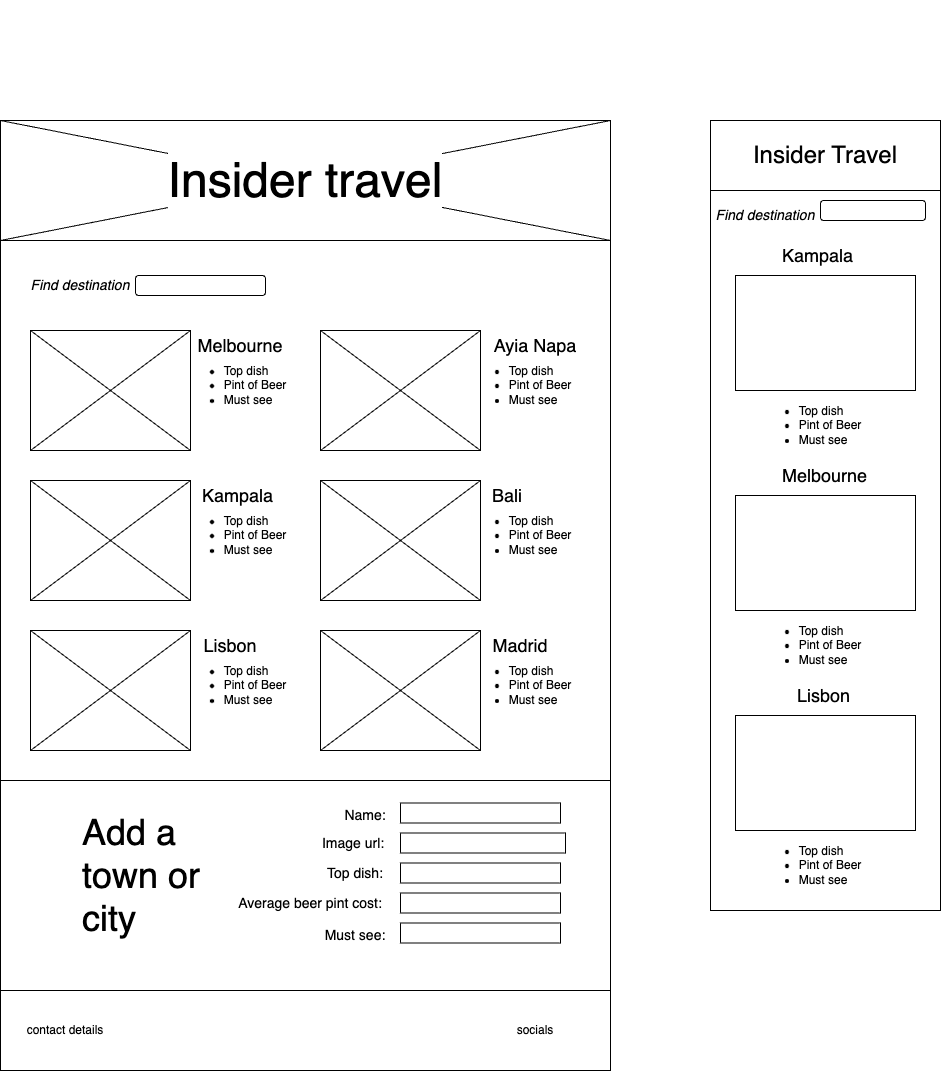

The diagram above was exported from draw.io. Its source (the exported page's mxGraphModel, read from the mxfile embedded in the PNG):
<mxGraphModel dx="1749" dy="3941" grid="1" gridSize="10" guides="1" tooltips="1" connect="1" arrows="1" fold="1" page="1" pageScale="1" pageWidth="1500" pageHeight="3000" math="0" shadow="0">
  <root>
    <mxCell id="0" />
    <mxCell id="1" parent="0" />
    <mxCell id="bQK2k7KK9WCtxZDfbBg9-13" value="" style="rounded=0;whiteSpace=wrap;html=1;" vertex="1" parent="1">
      <mxGeometry x="430" y="80" width="610" height="870" as="geometry" />
    </mxCell>
    <mxCell id="bQK2k7KK9WCtxZDfbBg9-4" value="" style="endArrow=none;html=1;rounded=0;" edge="1" parent="1" target="bQK2k7KK9WCtxZDfbBg9-2">
      <mxGeometry width="50" height="50" relative="1" as="geometry">
        <mxPoint x="430" y="200" as="sourcePoint" />
        <mxPoint x="480" y="150" as="targetPoint" />
      </mxGeometry>
    </mxCell>
    <mxCell id="bQK2k7KK9WCtxZDfbBg9-8" value="" style="rounded=0;whiteSpace=wrap;html=1;" vertex="1" parent="1">
      <mxGeometry x="460" y="290" width="160" height="120" as="geometry" />
    </mxCell>
    <mxCell id="bQK2k7KK9WCtxZDfbBg9-14" value="" style="rounded=0;whiteSpace=wrap;html=1;" vertex="1" parent="1">
      <mxGeometry x="750" y="290" width="160" height="120" as="geometry" />
    </mxCell>
    <mxCell id="bQK2k7KK9WCtxZDfbBg9-15" value="" style="rounded=0;whiteSpace=wrap;html=1;" vertex="1" parent="1">
      <mxGeometry x="460" y="440" width="160" height="120" as="geometry" />
    </mxCell>
    <mxCell id="bQK2k7KK9WCtxZDfbBg9-16" value="" style="rounded=0;whiteSpace=wrap;html=1;" vertex="1" parent="1">
      <mxGeometry x="750" y="440" width="160" height="120" as="geometry" />
    </mxCell>
    <mxCell id="bQK2k7KK9WCtxZDfbBg9-17" value="" style="rounded=0;whiteSpace=wrap;html=1;" vertex="1" parent="1">
      <mxGeometry x="460" y="590" width="160" height="120" as="geometry" />
    </mxCell>
    <mxCell id="bQK2k7KK9WCtxZDfbBg9-18" value="" style="rounded=0;whiteSpace=wrap;html=1;" vertex="1" parent="1">
      <mxGeometry x="750" y="590" width="160" height="120" as="geometry" />
    </mxCell>
    <mxCell id="bQK2k7KK9WCtxZDfbBg9-19" value="&lt;font style=&quot;font-size: 18px;&quot;&gt;Melbourne&lt;/font&gt;" style="text;strokeColor=none;align=center;fillColor=none;html=1;verticalAlign=middle;whiteSpace=wrap;rounded=0;" vertex="1" parent="1">
      <mxGeometry x="640" y="290" width="60" height="30" as="geometry" />
    </mxCell>
    <mxCell id="bQK2k7KK9WCtxZDfbBg9-20" value="&lt;font style=&quot;font-size: 18px;&quot;&gt;Ayia Napa&lt;/font&gt;" style="text;strokeColor=none;align=center;fillColor=none;html=1;verticalAlign=middle;whiteSpace=wrap;rounded=0;" vertex="1" parent="1">
      <mxGeometry x="920" y="290" width="90" height="30" as="geometry" />
    </mxCell>
    <mxCell id="bQK2k7KK9WCtxZDfbBg9-21" value="&lt;font style=&quot;font-size: 18px;&quot;&gt;Kampala&lt;/font&gt;" style="text;strokeColor=none;align=left;fillColor=none;html=1;verticalAlign=middle;whiteSpace=wrap;rounded=0;" vertex="1" parent="1">
      <mxGeometry x="630" y="440" width="60" height="30" as="geometry" />
    </mxCell>
    <mxCell id="bQK2k7KK9WCtxZDfbBg9-22" value="&lt;span style=&quot;font-size: 18px;&quot;&gt;Bali&lt;/span&gt;" style="text;strokeColor=none;align=left;fillColor=none;html=1;verticalAlign=middle;whiteSpace=wrap;rounded=0;" vertex="1" parent="1">
      <mxGeometry x="920" y="440" width="60" height="30" as="geometry" />
    </mxCell>
    <mxCell id="bQK2k7KK9WCtxZDfbBg9-23" value="&lt;span style=&quot;font-size: 18px;&quot;&gt;Lisbon&lt;/span&gt;" style="text;strokeColor=none;align=center;fillColor=none;html=1;verticalAlign=middle;whiteSpace=wrap;rounded=0;" vertex="1" parent="1">
      <mxGeometry x="630" y="590" width="60" height="30" as="geometry" />
    </mxCell>
    <mxCell id="bQK2k7KK9WCtxZDfbBg9-24" value="&lt;span style=&quot;font-size: 18px;&quot;&gt;Madrid&lt;/span&gt;" style="text;strokeColor=none;align=center;fillColor=none;html=1;verticalAlign=middle;whiteSpace=wrap;rounded=0;" vertex="1" parent="1">
      <mxGeometry x="920" y="590" width="60" height="30" as="geometry" />
    </mxCell>
    <mxCell id="bQK2k7KK9WCtxZDfbBg9-25" value="&lt;ul&gt;&lt;li style=&quot;text-align: left;&quot;&gt;&lt;span style=&quot;background-color: initial;&quot;&gt;Top dish&lt;/span&gt;&lt;/li&gt;&lt;li style=&quot;text-align: left;&quot;&gt;&lt;span style=&quot;background-color: initial;&quot;&gt;Pint of Beer&lt;/span&gt;&lt;/li&gt;&lt;li style=&quot;text-align: left;&quot;&gt;Must see&lt;/li&gt;&lt;/ul&gt;" style="text;strokeColor=none;align=center;fillColor=none;html=1;verticalAlign=middle;whiteSpace=wrap;rounded=0;" vertex="1" parent="1">
      <mxGeometry x="610" y="330" width="110" height="30" as="geometry" />
    </mxCell>
    <mxCell id="bQK2k7KK9WCtxZDfbBg9-32" value="" style="endArrow=none;html=1;rounded=0;entryX=1;entryY=0;entryDx=0;entryDy=0;" edge="1" parent="1" target="bQK2k7KK9WCtxZDfbBg9-8">
      <mxGeometry width="50" height="50" relative="1" as="geometry">
        <mxPoint x="460" y="410" as="sourcePoint" />
        <mxPoint x="510" y="360" as="targetPoint" />
      </mxGeometry>
    </mxCell>
    <mxCell id="bQK2k7KK9WCtxZDfbBg9-33" value="" style="endArrow=none;html=1;rounded=0;entryX=1;entryY=0;entryDx=0;entryDy=0;" edge="1" parent="1">
      <mxGeometry width="50" height="50" relative="1" as="geometry">
        <mxPoint x="750" y="410" as="sourcePoint" />
        <mxPoint x="910" y="290" as="targetPoint" />
      </mxGeometry>
    </mxCell>
    <mxCell id="bQK2k7KK9WCtxZDfbBg9-34" value="" style="endArrow=none;html=1;rounded=0;entryX=1;entryY=0;entryDx=0;entryDy=0;" edge="1" parent="1">
      <mxGeometry width="50" height="50" relative="1" as="geometry">
        <mxPoint x="460" y="560" as="sourcePoint" />
        <mxPoint x="620" y="440" as="targetPoint" />
      </mxGeometry>
    </mxCell>
    <mxCell id="bQK2k7KK9WCtxZDfbBg9-35" value="" style="endArrow=none;html=1;rounded=0;entryX=1;entryY=0;entryDx=0;entryDy=0;" edge="1" parent="1">
      <mxGeometry width="50" height="50" relative="1" as="geometry">
        <mxPoint x="750" y="560" as="sourcePoint" />
        <mxPoint x="910" y="440" as="targetPoint" />
      </mxGeometry>
    </mxCell>
    <mxCell id="bQK2k7KK9WCtxZDfbBg9-37" value="" style="endArrow=none;html=1;rounded=0;entryX=1;entryY=0;entryDx=0;entryDy=0;" edge="1" parent="1">
      <mxGeometry width="50" height="50" relative="1" as="geometry">
        <mxPoint x="750" y="710" as="sourcePoint" />
        <mxPoint x="910" y="590" as="targetPoint" />
      </mxGeometry>
    </mxCell>
    <mxCell id="bQK2k7KK9WCtxZDfbBg9-38" value="" style="endArrow=none;html=1;rounded=0;exitX=0.569;exitY=0.983;exitDx=0;exitDy=0;exitPerimeter=0;entryX=0;entryY=0;entryDx=0;entryDy=0;" edge="1" parent="1" target="bQK2k7KK9WCtxZDfbBg9-8">
      <mxGeometry width="50" height="50" relative="1" as="geometry">
        <mxPoint x="620" y="410" as="sourcePoint" />
        <mxPoint x="548.96" y="352.03999999999996" as="targetPoint" />
      </mxGeometry>
    </mxCell>
    <mxCell id="bQK2k7KK9WCtxZDfbBg9-39" value="" style="endArrow=none;html=1;rounded=0;exitX=0.569;exitY=0.983;exitDx=0;exitDy=0;exitPerimeter=0;entryX=0;entryY=0;entryDx=0;entryDy=0;" edge="1" parent="1">
      <mxGeometry width="50" height="50" relative="1" as="geometry">
        <mxPoint x="910" y="410" as="sourcePoint" />
        <mxPoint x="750" y="290" as="targetPoint" />
      </mxGeometry>
    </mxCell>
    <mxCell id="bQK2k7KK9WCtxZDfbBg9-40" value="" style="endArrow=none;html=1;rounded=0;exitX=0.569;exitY=0.983;exitDx=0;exitDy=0;exitPerimeter=0;entryX=0;entryY=0;entryDx=0;entryDy=0;" edge="1" parent="1">
      <mxGeometry width="50" height="50" relative="1" as="geometry">
        <mxPoint x="910" y="560" as="sourcePoint" />
        <mxPoint x="750" y="440" as="targetPoint" />
      </mxGeometry>
    </mxCell>
    <mxCell id="bQK2k7KK9WCtxZDfbBg9-41" value="" style="endArrow=none;html=1;rounded=0;exitX=0.569;exitY=0.983;exitDx=0;exitDy=0;exitPerimeter=0;entryX=0;entryY=0;entryDx=0;entryDy=0;" edge="1" parent="1">
      <mxGeometry width="50" height="50" relative="1" as="geometry">
        <mxPoint x="620" y="560" as="sourcePoint" />
        <mxPoint x="460" y="440" as="targetPoint" />
      </mxGeometry>
    </mxCell>
    <mxCell id="bQK2k7KK9WCtxZDfbBg9-42" value="" style="endArrow=none;html=1;rounded=0;exitX=0.569;exitY=0.983;exitDx=0;exitDy=0;exitPerimeter=0;entryX=0;entryY=0;entryDx=0;entryDy=0;" edge="1" parent="1">
      <mxGeometry width="50" height="50" relative="1" as="geometry">
        <mxPoint x="620" y="710" as="sourcePoint" />
        <mxPoint x="460" y="590" as="targetPoint" />
      </mxGeometry>
    </mxCell>
    <mxCell id="bQK2k7KK9WCtxZDfbBg9-43" value="" style="endArrow=none;html=1;rounded=0;exitX=0.569;exitY=0.983;exitDx=0;exitDy=0;exitPerimeter=0;entryX=0;entryY=0;entryDx=0;entryDy=0;" edge="1" parent="1">
      <mxGeometry width="50" height="50" relative="1" as="geometry">
        <mxPoint x="910" y="710" as="sourcePoint" />
        <mxPoint x="750" y="590" as="targetPoint" />
      </mxGeometry>
    </mxCell>
    <mxCell id="bQK2k7KK9WCtxZDfbBg9-50" value="&lt;ul&gt;&lt;li style=&quot;text-align: left;&quot;&gt;&lt;span style=&quot;background-color: initial;&quot;&gt;Top dish&lt;/span&gt;&lt;/li&gt;&lt;li style=&quot;text-align: left;&quot;&gt;&lt;span style=&quot;background-color: initial;&quot;&gt;Pint of Beer&lt;/span&gt;&lt;/li&gt;&lt;li style=&quot;text-align: left;&quot;&gt;Must see&lt;/li&gt;&lt;/ul&gt;" style="text;strokeColor=none;align=center;fillColor=none;html=1;verticalAlign=middle;whiteSpace=wrap;rounded=0;" vertex="1" parent="1">
      <mxGeometry x="895" y="330" width="110" height="30" as="geometry" />
    </mxCell>
    <mxCell id="bQK2k7KK9WCtxZDfbBg9-51" value="&lt;ul&gt;&lt;li style=&quot;text-align: left;&quot;&gt;&lt;span style=&quot;background-color: initial;&quot;&gt;Top dish&lt;/span&gt;&lt;/li&gt;&lt;li style=&quot;text-align: left;&quot;&gt;&lt;span style=&quot;background-color: initial;&quot;&gt;Pint of Beer&lt;/span&gt;&lt;/li&gt;&lt;li style=&quot;text-align: left;&quot;&gt;Must see&lt;/li&gt;&lt;/ul&gt;" style="text;strokeColor=none;align=center;fillColor=none;html=1;verticalAlign=middle;whiteSpace=wrap;rounded=0;" vertex="1" parent="1">
      <mxGeometry x="610" y="480" width="110" height="30" as="geometry" />
    </mxCell>
    <mxCell id="bQK2k7KK9WCtxZDfbBg9-52" value="&lt;ul&gt;&lt;li style=&quot;text-align: left;&quot;&gt;&lt;span style=&quot;background-color: initial;&quot;&gt;Top dish&lt;/span&gt;&lt;/li&gt;&lt;li style=&quot;text-align: left;&quot;&gt;&lt;span style=&quot;background-color: initial;&quot;&gt;Pint of Beer&lt;/span&gt;&lt;/li&gt;&lt;li style=&quot;text-align: left;&quot;&gt;Must see&lt;/li&gt;&lt;/ul&gt;" style="text;strokeColor=none;align=center;fillColor=none;html=1;verticalAlign=middle;whiteSpace=wrap;rounded=0;" vertex="1" parent="1">
      <mxGeometry x="895" y="480" width="110" height="30" as="geometry" />
    </mxCell>
    <mxCell id="bQK2k7KK9WCtxZDfbBg9-53" value="&lt;ul&gt;&lt;li style=&quot;text-align: left;&quot;&gt;&lt;span style=&quot;background-color: initial;&quot;&gt;Top dish&lt;/span&gt;&lt;/li&gt;&lt;li style=&quot;text-align: left;&quot;&gt;&lt;span style=&quot;background-color: initial;&quot;&gt;Pint of Beer&lt;/span&gt;&lt;/li&gt;&lt;li style=&quot;text-align: left;&quot;&gt;Must see&lt;/li&gt;&lt;/ul&gt;" style="text;strokeColor=none;align=center;fillColor=none;html=1;verticalAlign=middle;whiteSpace=wrap;rounded=0;" vertex="1" parent="1">
      <mxGeometry x="610" y="630" width="110" height="30" as="geometry" />
    </mxCell>
    <mxCell id="bQK2k7KK9WCtxZDfbBg9-54" value="&lt;ul&gt;&lt;li style=&quot;text-align: left;&quot;&gt;&lt;span style=&quot;background-color: initial;&quot;&gt;Top dish&lt;/span&gt;&lt;/li&gt;&lt;li style=&quot;text-align: left;&quot;&gt;&lt;span style=&quot;background-color: initial;&quot;&gt;Pint of Beer&lt;/span&gt;&lt;/li&gt;&lt;li style=&quot;text-align: left;&quot;&gt;Must see&lt;/li&gt;&lt;/ul&gt;" style="text;strokeColor=none;align=center;fillColor=none;html=1;verticalAlign=middle;whiteSpace=wrap;rounded=0;" vertex="1" parent="1">
      <mxGeometry x="895" y="630" width="110" height="30" as="geometry" />
    </mxCell>
    <mxCell id="bQK2k7KK9WCtxZDfbBg9-58" value="" style="group" vertex="1" connectable="0" parent="1">
      <mxGeometry x="430" y="80" width="610" height="240" as="geometry" />
    </mxCell>
    <mxCell id="bQK2k7KK9WCtxZDfbBg9-2" value="" style="rounded=0;whiteSpace=wrap;html=1;" vertex="1" parent="bQK2k7KK9WCtxZDfbBg9-58">
      <mxGeometry width="610" height="120" as="geometry" />
    </mxCell>
    <mxCell id="bQK2k7KK9WCtxZDfbBg9-6" value="" style="endArrow=none;html=1;rounded=0;exitX=0;exitY=0;exitDx=0;exitDy=0;" edge="1" parent="bQK2k7KK9WCtxZDfbBg9-58" source="bQK2k7KK9WCtxZDfbBg9-2">
      <mxGeometry width="50" height="50" relative="1" as="geometry">
        <mxPoint x="10" y="130" as="sourcePoint" />
        <mxPoint x="610" y="120" as="targetPoint" />
      </mxGeometry>
    </mxCell>
    <mxCell id="bQK2k7KK9WCtxZDfbBg9-5" value="" style="endArrow=none;html=1;rounded=0;entryX=1;entryY=0;entryDx=0;entryDy=0;" edge="1" parent="bQK2k7KK9WCtxZDfbBg9-58" target="bQK2k7KK9WCtxZDfbBg9-2">
      <mxGeometry width="50" height="50" relative="1" as="geometry">
        <mxPoint y="120" as="sourcePoint" />
        <mxPoint x="50" y="70" as="targetPoint" />
      </mxGeometry>
    </mxCell>
    <mxCell id="bQK2k7KK9WCtxZDfbBg9-60" value="&lt;span style=&quot;font-size: 48px; background-color: rgb(255, 255, 255);&quot;&gt;Insider travel&lt;/span&gt;" style="text;strokeColor=none;align=center;fillColor=none;html=1;verticalAlign=middle;whiteSpace=wrap;rounded=0;" vertex="1" parent="bQK2k7KK9WCtxZDfbBg9-58">
      <mxGeometry x="45" y="-120" width="520" height="360" as="geometry" />
    </mxCell>
    <mxCell id="bQK2k7KK9WCtxZDfbBg9-72" value="" style="group;fillColor=#FFFFFF;" vertex="1" connectable="0" parent="1">
      <mxGeometry x="650" y="762.5" width="390" height="187.5" as="geometry" />
    </mxCell>
    <mxCell id="bQK2k7KK9WCtxZDfbBg9-74" value="" style="rounded=0;whiteSpace=wrap;html=1;fillColor=#FFFFFF;" vertex="1" parent="bQK2k7KK9WCtxZDfbBg9-72">
      <mxGeometry x="-220" y="-22.5" width="610" height="210" as="geometry" />
    </mxCell>
    <mxCell id="bQK2k7KK9WCtxZDfbBg9-62" value="" style="rounded=0;whiteSpace=wrap;html=1;" vertex="1" parent="bQK2k7KK9WCtxZDfbBg9-72">
      <mxGeometry x="180" width="160" height="20" as="geometry" />
    </mxCell>
    <mxCell id="bQK2k7KK9WCtxZDfbBg9-63" value="&lt;font style=&quot;font-size: 14px;&quot;&gt;Name:&lt;/font&gt;" style="text;strokeColor=none;align=center;fillColor=none;html=1;verticalAlign=middle;whiteSpace=wrap;rounded=0;" vertex="1" parent="bQK2k7KK9WCtxZDfbBg9-72">
      <mxGeometry x="105" width="80" height="25" as="geometry" />
    </mxCell>
    <mxCell id="bQK2k7KK9WCtxZDfbBg9-64" value="" style="rounded=0;whiteSpace=wrap;html=1;" vertex="1" parent="bQK2k7KK9WCtxZDfbBg9-72">
      <mxGeometry x="180" y="30" width="165" height="20" as="geometry" />
    </mxCell>
    <mxCell id="bQK2k7KK9WCtxZDfbBg9-65" value="&lt;font style=&quot;font-size: 14px;&quot;&gt;Image url:&amp;nbsp;&lt;/font&gt;" style="text;strokeColor=none;align=center;fillColor=none;html=1;verticalAlign=middle;whiteSpace=wrap;rounded=0;" vertex="1" parent="bQK2k7KK9WCtxZDfbBg9-72">
      <mxGeometry x="85" y="27.5" width="100" height="25" as="geometry" />
    </mxCell>
    <mxCell id="bQK2k7KK9WCtxZDfbBg9-66" value="" style="rounded=0;whiteSpace=wrap;html=1;" vertex="1" parent="bQK2k7KK9WCtxZDfbBg9-72">
      <mxGeometry x="180" y="60" width="160" height="20" as="geometry" />
    </mxCell>
    <mxCell id="bQK2k7KK9WCtxZDfbBg9-67" value="" style="rounded=0;whiteSpace=wrap;html=1;" vertex="1" parent="bQK2k7KK9WCtxZDfbBg9-72">
      <mxGeometry x="180" y="90" width="160" height="20" as="geometry" />
    </mxCell>
    <mxCell id="bQK2k7KK9WCtxZDfbBg9-68" value="" style="rounded=0;whiteSpace=wrap;html=1;" vertex="1" parent="bQK2k7KK9WCtxZDfbBg9-72">
      <mxGeometry x="180" y="120" width="160" height="20" as="geometry" />
    </mxCell>
    <mxCell id="bQK2k7KK9WCtxZDfbBg9-69" value="&lt;font style=&quot;font-size: 14px;&quot;&gt;Top dish:&lt;/font&gt;" style="text;strokeColor=none;align=center;fillColor=none;html=1;verticalAlign=middle;whiteSpace=wrap;rounded=0;" vertex="1" parent="bQK2k7KK9WCtxZDfbBg9-72">
      <mxGeometry x="95" y="57.5" width="80" height="25" as="geometry" />
    </mxCell>
    <mxCell id="bQK2k7KK9WCtxZDfbBg9-70" value="&lt;font style=&quot;font-size: 14px;&quot;&gt;Average beer pint cost:&lt;/font&gt;" style="text;strokeColor=none;align=center;fillColor=none;html=1;verticalAlign=middle;whiteSpace=wrap;rounded=0;" vertex="1" parent="bQK2k7KK9WCtxZDfbBg9-72">
      <mxGeometry y="87.5" width="180" height="25" as="geometry" />
    </mxCell>
    <mxCell id="bQK2k7KK9WCtxZDfbBg9-71" value="&lt;font style=&quot;font-size: 14px;&quot;&gt;Must see:&lt;/font&gt;" style="text;strokeColor=none;align=center;fillColor=none;html=1;verticalAlign=middle;whiteSpace=wrap;rounded=0;" vertex="1" parent="bQK2k7KK9WCtxZDfbBg9-72">
      <mxGeometry x="95" y="120" width="80" height="25" as="geometry" />
    </mxCell>
    <mxCell id="bQK2k7KK9WCtxZDfbBg9-61" value="&lt;font style=&quot;font-size: 36px;&quot;&gt;Add a town or city&lt;/font&gt;" style="text;strokeColor=none;align=left;fillColor=none;html=1;verticalAlign=middle;whiteSpace=wrap;rounded=0;" vertex="1" parent="1">
      <mxGeometry x="510" y="820" width="130" height="30" as="geometry" />
    </mxCell>
    <mxCell id="bQK2k7KK9WCtxZDfbBg9-75" value="" style="rounded=1;whiteSpace=wrap;html=1;" vertex="1" parent="1">
      <mxGeometry x="565" y="235" width="130" height="20" as="geometry" />
    </mxCell>
    <mxCell id="bQK2k7KK9WCtxZDfbBg9-76" value="&lt;span style=&quot;font-size: 14px;&quot;&gt;&lt;i&gt;Find destination&lt;/i&gt;&lt;/span&gt;" style="text;strokeColor=none;align=center;fillColor=none;html=1;verticalAlign=middle;whiteSpace=wrap;rounded=0;" vertex="1" parent="1">
      <mxGeometry x="455" y="230" width="110" height="30" as="geometry" />
    </mxCell>
    <mxCell id="bQK2k7KK9WCtxZDfbBg9-78" value="" style="endArrow=none;html=1;rounded=0;entryX=1;entryY=0;entryDx=0;entryDy=0;" edge="1" parent="1">
      <mxGeometry width="50" height="50" relative="1" as="geometry">
        <mxPoint x="460" y="710" as="sourcePoint" />
        <mxPoint x="620" y="590" as="targetPoint" />
      </mxGeometry>
    </mxCell>
    <mxCell id="bQK2k7KK9WCtxZDfbBg9-79" value="" style="rounded=0;whiteSpace=wrap;html=1;" vertex="1" parent="1">
      <mxGeometry x="430" y="950" width="610" height="80" as="geometry" />
    </mxCell>
    <mxCell id="bQK2k7KK9WCtxZDfbBg9-80" value="&lt;span style=&quot;text-align: left; background-color: initial;&quot;&gt;contact details&lt;/span&gt;" style="text;strokeColor=none;align=center;fillColor=none;html=1;verticalAlign=middle;whiteSpace=wrap;rounded=0;" vertex="1" parent="1">
      <mxGeometry x="440" y="975" width="110" height="30" as="geometry" />
    </mxCell>
    <mxCell id="bQK2k7KK9WCtxZDfbBg9-81" value="&lt;span style=&quot;text-align: left; background-color: initial;&quot;&gt;socials&lt;/span&gt;" style="text;strokeColor=none;align=center;fillColor=none;html=1;verticalAlign=middle;whiteSpace=wrap;rounded=0;" vertex="1" parent="1">
      <mxGeometry x="910" y="975" width="110" height="30" as="geometry" />
    </mxCell>
    <mxCell id="bQK2k7KK9WCtxZDfbBg9-82" value="" style="rounded=0;whiteSpace=wrap;html=1;" vertex="1" parent="1">
      <mxGeometry x="1140" y="80" width="230" height="790" as="geometry" />
    </mxCell>
    <mxCell id="bQK2k7KK9WCtxZDfbBg9-83" value="" style="rounded=0;whiteSpace=wrap;html=1;" vertex="1" parent="1">
      <mxGeometry x="1140" y="80" width="230" height="70" as="geometry" />
    </mxCell>
    <mxCell id="bQK2k7KK9WCtxZDfbBg9-89" value="&lt;font style=&quot;font-size: 24px;&quot;&gt;Insider Travel&lt;/font&gt;" style="text;strokeColor=none;align=center;fillColor=none;html=1;verticalAlign=middle;whiteSpace=wrap;rounded=0;" vertex="1" parent="1">
      <mxGeometry x="1130" y="100" width="250" height="30" as="geometry" />
    </mxCell>
    <mxCell id="bQK2k7KK9WCtxZDfbBg9-90" value="" style="rounded=1;whiteSpace=wrap;html=1;" vertex="1" parent="1">
      <mxGeometry x="1250" y="160" width="105" height="20" as="geometry" />
    </mxCell>
    <mxCell id="bQK2k7KK9WCtxZDfbBg9-91" value="&lt;i style=&quot;&quot;&gt;&lt;font style=&quot;font-size: 14px;&quot;&gt;Find destination&lt;/font&gt;&lt;/i&gt;" style="text;strokeColor=none;align=center;fillColor=none;html=1;verticalAlign=middle;whiteSpace=wrap;rounded=0;" vertex="1" parent="1">
      <mxGeometry x="1140" y="160" width="110" height="30" as="geometry" />
    </mxCell>
    <mxCell id="bQK2k7KK9WCtxZDfbBg9-92" value="" style="rounded=0;whiteSpace=wrap;html=1;" vertex="1" parent="1">
      <mxGeometry x="1165" y="235" width="180" height="115" as="geometry" />
    </mxCell>
    <mxCell id="bQK2k7KK9WCtxZDfbBg9-93" value="&lt;font style=&quot;font-size: 18px;&quot;&gt;Kampala&lt;/font&gt;" style="text;strokeColor=none;align=left;fillColor=none;html=1;verticalAlign=middle;whiteSpace=wrap;rounded=0;" vertex="1" parent="1">
      <mxGeometry x="1210" y="200" width="60" height="30" as="geometry" />
    </mxCell>
    <mxCell id="bQK2k7KK9WCtxZDfbBg9-94" value="&lt;ul&gt;&lt;li style=&quot;text-align: left;&quot;&gt;&lt;span style=&quot;background-color: initial;&quot;&gt;Top dish&lt;/span&gt;&lt;/li&gt;&lt;li style=&quot;text-align: left;&quot;&gt;&lt;span style=&quot;background-color: initial;&quot;&gt;Pint of Beer&lt;/span&gt;&lt;/li&gt;&lt;li style=&quot;text-align: left;&quot;&gt;Must see&lt;/li&gt;&lt;/ul&gt;" style="text;strokeColor=none;align=center;fillColor=none;html=1;verticalAlign=middle;whiteSpace=wrap;rounded=0;" vertex="1" parent="1">
      <mxGeometry x="1185" y="370" width="110" height="30" as="geometry" />
    </mxCell>
    <mxCell id="bQK2k7KK9WCtxZDfbBg9-99" value="" style="rounded=0;whiteSpace=wrap;html=1;" vertex="1" parent="1">
      <mxGeometry x="1165" y="455" width="180" height="115" as="geometry" />
    </mxCell>
    <mxCell id="bQK2k7KK9WCtxZDfbBg9-100" value="&lt;span style=&quot;font-size: 18px;&quot;&gt;Melbourne&lt;/span&gt;" style="text;strokeColor=none;align=left;fillColor=none;html=1;verticalAlign=middle;whiteSpace=wrap;rounded=0;" vertex="1" parent="1">
      <mxGeometry x="1210" y="420" width="60" height="30" as="geometry" />
    </mxCell>
    <mxCell id="bQK2k7KK9WCtxZDfbBg9-101" value="&lt;ul&gt;&lt;li style=&quot;text-align: left;&quot;&gt;&lt;span style=&quot;background-color: initial;&quot;&gt;Top dish&lt;/span&gt;&lt;/li&gt;&lt;li style=&quot;text-align: left;&quot;&gt;&lt;span style=&quot;background-color: initial;&quot;&gt;Pint of Beer&lt;/span&gt;&lt;/li&gt;&lt;li style=&quot;text-align: left;&quot;&gt;Must see&lt;/li&gt;&lt;/ul&gt;" style="text;strokeColor=none;align=center;fillColor=none;html=1;verticalAlign=middle;whiteSpace=wrap;rounded=0;" vertex="1" parent="1">
      <mxGeometry x="1185" y="590" width="110" height="30" as="geometry" />
    </mxCell>
    <mxCell id="bQK2k7KK9WCtxZDfbBg9-102" value="" style="rounded=0;whiteSpace=wrap;html=1;" vertex="1" parent="1">
      <mxGeometry x="1165" y="675" width="180" height="115" as="geometry" />
    </mxCell>
    <mxCell id="bQK2k7KK9WCtxZDfbBg9-103" value="&lt;font style=&quot;font-size: 18px;&quot;&gt;Lisbon&lt;/font&gt;" style="text;strokeColor=none;align=left;fillColor=none;html=1;verticalAlign=middle;whiteSpace=wrap;rounded=0;" vertex="1" parent="1">
      <mxGeometry x="1225" y="640" width="60" height="30" as="geometry" />
    </mxCell>
    <mxCell id="bQK2k7KK9WCtxZDfbBg9-104" value="&lt;ul&gt;&lt;li style=&quot;text-align: left;&quot;&gt;&lt;span style=&quot;background-color: initial;&quot;&gt;Top dish&lt;/span&gt;&lt;/li&gt;&lt;li style=&quot;text-align: left;&quot;&gt;&lt;span style=&quot;background-color: initial;&quot;&gt;Pint of Beer&lt;/span&gt;&lt;/li&gt;&lt;li style=&quot;text-align: left;&quot;&gt;Must see&lt;/li&gt;&lt;/ul&gt;" style="text;strokeColor=none;align=center;fillColor=none;html=1;verticalAlign=middle;whiteSpace=wrap;rounded=0;" vertex="1" parent="1">
      <mxGeometry x="1185" y="810" width="110" height="30" as="geometry" />
    </mxCell>
  </root>
</mxGraphModel>